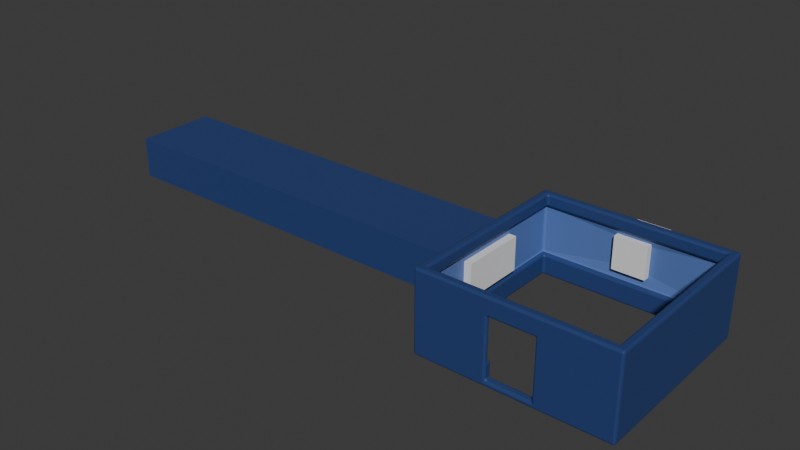 # Source: Walls.blend  (saved by Blender 4.2.66; exported with 4.5.12 LTS)
import bpy
from mathutils import Matrix  # noqa: F401  (used for matrix-valued properties, if any)

bpy.ops.wm.read_factory_settings(use_empty=True)
scene = bpy.context.scene
scene.name = 'Scene'

# ---- collections
col_collection = bpy.data.collections.new('Collection'); scene.collection.children.link(col_collection)

# ---- materials (node trees are filled in below, after node groups)
mat_material_076 = bpy.data.materials.new('Material.076')
mat_material_076.use_transparent_shadow = False
mat_material_077 = bpy.data.materials.new('Material.077')
mat_material_077.use_transparent_shadow = False

# ---- material node trees
mat_material_076.use_nodes = True; mat_material_076.node_tree.nodes.clear()
_N = mat_material_076.node_tree.nodes; _L = mat_material_076.node_tree.links
n0 = _N.new('ShaderNodeBsdfPrincipled'); n0.name = 'Principled BSDF'; n0.location = (10, 300)
n0.inputs[0].default_value = (0.02315, 0.05448, 0.1878, 1.0)
n1 = _N.new('ShaderNodeOutputMaterial'); n1.name = 'Material Output'; n1.location = (300, 300)
_L.new(n0.outputs[0], n1.inputs[0])
n1.is_active_output = True
mat_material_077.use_nodes = True; mat_material_077.node_tree.nodes.clear()
_N = mat_material_077.node_tree.nodes; _L = mat_material_077.node_tree.links
n0 = _N.new('ShaderNodeBsdfPrincipled'); n0.name = 'Principled BSDF'; n0.location = (10, 300)
n0.inputs[0].default_value = (0.0999, 0.1845, 0.4735, 1.0)
n1 = _N.new('ShaderNodeOutputMaterial'); n1.name = 'Material Output'; n1.location = (300, 300)
_L.new(n0.outputs[0], n1.inputs[0])
n1.is_active_output = True

# ---- world
world_world = bpy.data.worlds.new('World'); scene.world = world_world
world_world.use_nodes = True; world_world.node_tree.nodes.clear()
_N = world_world.node_tree.nodes; _L = world_world.node_tree.links
n0 = _N.new('ShaderNodeOutputWorld'); n0.name = 'World Output'; n0.location = (300, 300)
n1 = _N.new('ShaderNodeBackground'); n1.name = 'Background'; n1.location = (10, 300)
n1.inputs[0].default_value = (0.05088, 0.05088, 0.05088, 1.0)
_L.new(n1.outputs[0], n0.inputs[0])
n0.is_active_output = True
world_world.color = (0.05088, 0.05088, 0.05088)
world_world.use_sun_shadow = False
world_world.sun_shadow_jitter_overblur = 0.0

# ---- meshes
me_cube_027 = bpy.data.meshes.new('Cube.027')
me_cube_027.from_pydata([(-2.761, -2.761, -0.1445), (-2.761, -2.761, 2.371), (-2.761, 2.761, -0.1445), (-2.761, 2.761, 2.371), (2.761, -2.761, -0.1445), (2.761, -2.761, 2.371), (2.761, 2.761, -0.1445), (2.761, 2.761, 2.371), (-2.891, -2.83, -0.08376), (-2.83, -2.83, -0.1445), (-2.83, -2.891, -0.08376), (-2.873, -2.83, -0.1267), (-2.866, -2.866, -0.1188), (-2.83, -2.873, -0.1267), (-2.873, -2.873, -0.08376), (-2.83, -2.891, 2.311), (-2.83, -2.83, 2.371), (-2.891, -2.83, 2.311), (-2.83, -2.873, 2.354), (-2.866, -2.866, 2.346), (-2.873, -2.83, 2.354), (-2.873, -2.873, 2.311), (-2.891, 2.83, -0.08376), (-2.83, 2.891, -0.08376), (-2.83, 2.83, -0.1445), (-2.873, 2.873, -0.08376), (-2.866, 2.866, -0.1188), (-2.83, 2.873, -0.1267), (-2.873, 2.83, -0.1267), (-2.891, 2.83, 2.311), (-2.83, 2.83, 2.371), (-2.83, 2.891, 2.311), (-2.873, 2.83, 2.354), (-2.866, 2.866, 2.346), (-2.83, 2.873, 2.354), (-2.873, 2.873, 2.311), (2.83, -2.83, -0.1445), (2.891, -2.83, -0.08376), (2.83, -2.891, -0.08376), (2.873, -2.83, -0.1267), (2.866, -2.866, -0.1188), (2.873, -2.873, -0.08376), (2.83, -2.873, -0.1267), (2.891, -2.83, 2.311), (2.83, -2.83, 2.371), (2.83, -2.891, 2.311), (2.873, -2.83, 2.354), (2.866, -2.866, 2.346), (2.83, -2.873, 2.354), (2.873, -2.873, 2.311), (2.83, 2.891, -0.08376), (2.891, 2.83, -0.08376), (2.83, 2.83, -0.1445), (2.873, 2.873, -0.08376), (2.866, 2.866, -0.1188), (2.873, 2.83, -0.1267), (2.83, 2.873, -0.1267), (2.83, 2.891, 2.311), (2.83, 2.83, 2.371), (2.891, 2.83, 2.311), (2.83, 2.873, 2.354), (2.866, 2.866, 2.346), (2.873, 2.83, 2.354), (2.873, 2.873, 2.311), (-2.579, 2.64, 2.311), (-2.7, 2.7, 2.371), (-2.64, 2.579, 2.311), (-2.64, 2.658, 2.354), (-2.64, 2.64, 2.346), (-2.658, 2.64, 2.354), (-2.622, 2.622, 2.311), (-2.579, -2.64, 2.311), (-2.64, -2.579, 2.311), (-2.7, -2.7, 2.371), (-2.622, -2.622, 2.311), (-2.64, -2.64, 2.346), (-2.658, -2.64, 2.354), (-2.64, -2.658, 2.354), (-2.64, -2.579, -0.08376), (-2.579, -2.64, -0.08376), (-2.7, -2.7, -0.1445), (-2.622, -2.622, -0.08376), (-2.64, -2.64, -0.1188), (-2.64, -2.658, -0.1267), (-2.658, -2.64, -0.1267), (-2.64, 2.579, -0.08376), (-2.7, 2.7, -0.1445), (-2.579, 2.64, -0.08376), (-2.658, 2.64, -0.1267), (-2.64, 2.64, -0.1188), (-2.64, 2.658, -0.1267), (-2.622, 2.622, -0.08376), (-2.7, -2.761, 0.5543), (-2.7, -2.7, 0.4935), (-2.761, -2.7, 0.5543), (-2.7, -2.743, 0.5113), (-2.736, -2.736, 0.5192), (-2.743, -2.7, 0.5113), (-2.743, -2.743, 0.5543), (-2.7, -2.761, 1.933), (-2.761, -2.7, 1.933), (-2.7, -2.7, 1.993), (-2.743, -2.743, 1.933), (-2.736, -2.736, 1.968), (-2.743, -2.7, 1.976), (-2.7, -2.743, 1.976), (-2.761, 2.7, 1.933), (-2.7, 2.761, 1.933), (-2.7, 2.7, 1.993), (-2.743, 2.743, 1.933), (-2.736, 2.736, 1.968), (-2.7, 2.743, 1.976), (-2.743, 2.7, 1.976), (-2.761, 2.7, 0.5543), (-2.7, 2.7, 0.4935), (-2.7, 2.761, 0.5543), (-2.743, 2.7, 0.5113), (-2.736, 2.736, 0.5192), (-2.7, 2.743, 0.5113), (-2.743, 2.743, 0.5543), (2.7, 2.761, 1.933), (2.761, 2.7, 1.933), (2.7, 2.7, 1.993), (2.743, 2.743, 1.933), (2.736, 2.736, 1.968), (2.743, 2.7, 1.976), (2.7, 2.743, 1.976), (2.7, 2.761, 0.5543), (2.7, 2.7, 0.4935), (2.761, 2.7, 0.5543), (2.7, 2.743, 0.5113), (2.736, 2.736, 0.5192), (2.743, 2.7, 0.5113), (2.743, 2.743, 0.5543), (2.7, -2.761, 1.933), (2.7, -2.7, 1.993), (2.761, -2.7, 1.933), (2.7, -2.743, 1.976), (2.736, -2.736, 1.968), (2.743, -2.7, 1.976), (2.743, -2.743, 1.933), (2.7, -2.7, 0.4935), (2.7, -2.761, 0.5543), (2.761, -2.7, 0.5543), (2.7, -2.743, 0.5113), (2.736, -2.736, 0.5192), (2.743, -2.743, 0.5543), (2.743, -2.7, 0.5113), (2.64, 2.579, -0.08376), (2.579, 2.64, -0.08376), (2.7, 2.7, -0.1445), (2.622, 2.622, -0.08376), (2.64, 2.64, -0.1188), (2.64, 2.658, -0.1267), (2.658, 2.64, -0.1267), (2.579, 2.64, 2.311), (2.64, 2.579, 2.311), (2.7, 2.7, 2.371), (2.622, 2.622, 2.311), (2.64, 2.64, 2.346), (2.658, 2.64, 2.354), (2.64, 2.658, 2.354), (2.64, -2.579, -0.08376), (2.7, -2.7, -0.1445), (2.579, -2.64, -0.08376), (2.658, -2.64, -0.1267), (2.64, -2.64, -0.1188), (2.64, -2.658, -0.1267), (2.622, -2.622, -0.08376), (2.64, -2.579, 2.311), (2.579, -2.64, 2.311), (2.7, -2.7, 2.371), (2.622, -2.622, 2.311), (2.64, -2.64, 2.346), (2.64, -2.658, 2.354), (2.658, -2.64, 2.354), (-2.579, -2.64, 2.054), (-2.7, -2.7, 1.993), (-2.64, -2.579, 2.054), (-2.64, -2.658, 2.011), (-2.64, -2.64, 2.019), (-2.658, -2.64, 2.011), (-2.622, -2.622, 2.054), (2.64, -2.579, 2.054), (2.7, -2.7, 1.993), (2.579, -2.64, 2.054), (2.658, -2.64, 2.011), (2.64, -2.64, 2.019), (2.64, -2.658, 2.011), (2.622, -2.622, 2.054), (2.579, -2.64, 0.4328), (2.7, -2.7, 0.4935), (2.64, -2.579, 0.4328), (2.64, -2.658, 0.4758), (2.64, -2.64, 0.4679), (2.658, -2.64, 0.4758), (2.622, -2.622, 0.4328), (-2.64, -2.579, 0.4328), (-2.7, -2.7, 0.4935), (-2.579, -2.64, 0.4328), (-2.658, -2.64, 0.4758), (-2.64, -2.64, 0.4679), (-2.64, -2.658, 0.4758), (-2.622, -2.622, 0.4328), (2.579, 2.64, 2.054), (2.7, 2.7, 1.993), (2.64, 2.579, 2.054), (2.64, 2.658, 2.011), (2.64, 2.64, 2.019), (2.658, 2.64, 2.011), (2.622, 2.622, 2.054), (2.579, 2.64, 0.4328), (2.64, 2.579, 0.4328), (2.7, 2.7, 0.4935), (2.622, 2.622, 0.4328), (2.64, 2.64, 0.4679), (2.658, 2.64, 0.4758), (2.64, 2.658, 0.4758), (-2.579, 2.64, 2.054), (-2.64, 2.579, 2.054), (-2.7, 2.7, 1.993), (-2.622, 2.622, 2.054), (-2.64, 2.64, 2.019), (-2.658, 2.64, 2.011), (-2.64, 2.658, 2.011), (-2.579, 2.64, 0.4328), (-2.7, 2.7, 0.4935), (-2.64, 2.579, 0.4328), (-2.64, 2.658, 0.4758), (-2.64, 2.64, 0.4679), (-2.658, 2.64, 0.4758), (-2.622, 2.622, 0.4328), (-0.6928, -2.83, 1.755), (-0.632, -2.83, 1.815), (-0.7535, -2.891, 1.876), (-0.675, -2.83, 1.798), (-0.6928, -2.866, 1.815), (-0.6928, -2.873, 1.833), (-0.7105, -2.873, 1.815), (0.5936, -2.83, 1.815), (0.6543, -2.83, 1.755), (0.715, -2.891, 1.876), (0.6365, -2.83, 1.798), (0.6543, -2.866, 1.815), (0.6721, -2.873, 1.815), (0.6543, -2.873, 1.833), (-0.6928, -2.83, 0.08551), (-0.7535, -2.891, -0.03592), (-0.632, -2.83, 0.0248), (-0.7105, -2.873, 0.0248), (-0.6928, -2.866, 0.0248), (-0.6928, -2.873, 0.007015), (-0.675, -2.83, 0.04258), (0.6543, -2.83, 0.08551), (0.5936, -2.83, 0.0248), (0.715, -2.891, -0.03592), (0.6365, -2.83, 0.04258), (0.6543, -2.866, 0.0248), (0.6543, -2.873, 0.007015), (0.6721, -2.873, 0.0248), (-0.6928, -2.822, 1.755), (-0.7535, -2.761, 1.876), (-0.632, -2.822, 1.815), (-0.7105, -2.779, 1.815), (-0.6928, -2.787, 1.815), (-0.6928, -2.779, 1.833), (-0.675, -2.822, 1.798), (0.5936, -2.822, 1.815), (0.715, -2.761, 1.876), (0.6543, -2.822, 1.755), (0.6543, -2.779, 1.833), (0.6543, -2.787, 1.815), (0.6721, -2.779, 1.815), (0.6365, -2.822, 1.798), (-0.7535, -2.761, 0.5543), (-0.6928, -2.822, 0.4328), (-0.7535, -2.7, 0.4935), (-0.7105, -2.779, 0.4935), (-0.7184, -2.761, 0.4935), (-0.7105, -2.761, 0.4758), (-0.7535, -2.743, 0.5113), (0.715, -2.761, 0.5543), (0.715, -2.7, 0.4935), (0.6543, -2.822, 0.4328), (0.715, -2.743, 0.5113), (0.6799, -2.761, 0.4935), (0.6721, -2.761, 0.4758), (0.6721, -2.779, 0.4935), (-0.6928, -2.7, 0.08551), (-0.632, -2.7, 0.0248), (-0.7535, -2.64, -0.03592), (-0.675, -2.7, 0.04258), (-0.6928, -2.665, 0.0248), (-0.6928, -2.658, 0.007015), (-0.7105, -2.658, 0.0248), (0.5936, -2.7, 0.0248), (0.6543, -2.7, 0.08551), (0.715, -2.64, -0.03592), (0.6365, -2.7, 0.04258), (0.6543, -2.665, 0.0248), (0.6721, -2.658, 0.0248), (0.6543, -2.658, 0.007015), (-0.7535, -2.64, 0.4328), (-0.7535, -2.7, 0.4935), (-0.6928, -2.7, 0.4328), (-0.7535, -2.658, 0.4758), (-0.7184, -2.665, 0.4679), (-0.7105, -2.7, 0.4758), (-0.7105, -2.658, 0.4328), (0.6543, -2.7, 0.4328), (0.715, -2.7, 0.4935), (0.715, -2.64, 0.4328), (0.6721, -2.7, 0.4758), (0.6799, -2.665, 0.4679), (0.715, -2.658, 0.4758), (0.6721, -2.658, 0.4328), (-0.4143, 2.823, 1.718), (0.4143, 2.823, 1.718), (-0.4143, 2.823, 0.8895), (0.4143, 2.823, 0.8895), (-0.4143, 2.929, 1.718), (0.4143, 2.929, 1.718), (-0.4143, 2.929, 0.8895), (0.4143, 2.929, 0.8895), (-2.891, -1.0, 0.7283), (-2.891, -1.0, 1.766), (-2.891, 1.0, 1.766), (-2.891, 1.0, 0.7283), (-2.761, -1.0, 1.766), (-2.761, 1.0, 1.766), (-2.761, -1.0, 0.7283), (-2.761, 1.0, 0.7283), (-15.17, -1.252, 0.6373), (-14.9, -1.0, 0.7283), (-15.17, -1.252, 1.909), (-14.9, -1.0, 1.766), (-15.17, 1.252, 0.6373), (-14.9, 1.0, 0.7283), (-15.17, 1.252, 1.909), (-14.9, 1.0, 1.766), (-2.847, -1.252, 0.6373), (-2.847, -1.252, 1.909), (-2.847, 1.252, 0.6373), (-2.847, 1.252, 1.909), (-2.847, 1.0, 1.766), (-2.847, -1.0, 0.7283), (-2.847, -1.0, 1.766), (-2.847, 1.0, 0.7283)], [], [(9, 24, 2, 0), (58, 30, 3, 7), (52, 36, 4, 6), (326, 29, 22, 8, 17, 325, 324, 327), (17, 29, 326, 325), (36, 9, 0, 4), (122, 135, 184, 205), (148, 162, 192, 212), (328, 100, 94, 113, 106, 329, 331, 330), (329, 106, 100, 328), (318, 316, 107, 115, 127, 120, 317, 319), (317, 120, 107, 316), (247, 10, 38, 255), (16, 44, 5, 1), (323, 321, 57, 50, 23, 31, 320, 322), (31, 57, 321, 320), (51, 59, 43, 37), (44, 58, 7, 5), (3, 1, 73, 65), (30, 16, 1, 3), (24, 52, 6, 2), (128, 114, 226, 213), (218, 204, 155, 64), (141, 191, 310, 282), (87, 149, 211, 225), (114, 93, 198, 226), (141, 128, 213, 191), (108, 122, 205, 220), (303, 198, 93, 276), (185, 176, 71, 170), (5, 7, 157, 171), (0, 2, 86, 80), (1, 5, 171, 73), (275, 260, 232, 246, 288, 304), (178, 219, 66, 72), (2, 6, 150, 86), (4, 0, 80, 163), (297, 311, 190, 164, 79, 199, 302, 290), (206, 183, 169, 156), (135, 101, 177, 184), (6, 4, 163, 150), (261, 274, 92, 99, 134, 142, 281, 268), (101, 108, 220, 177), (7, 3, 65, 157), (136, 121, 129, 143), (78, 85, 227, 197), (239, 233, 262, 267), (289, 248, 254, 295), (283, 309, 296, 253, 240, 269), (8, 11, 12, 14), (9, 13, 12, 11), (10, 14, 12, 13), (15, 18, 19, 21), (16, 20, 19, 18), (17, 21, 19, 20), (22, 25, 26, 28), (23, 27, 26, 25), (24, 28, 26, 27), (29, 32, 33, 35), (30, 34, 33, 32), (31, 35, 33, 34), (36, 39, 40, 42), (37, 41, 40, 39), (38, 42, 40, 41), (43, 46, 47, 49), (44, 48, 47, 46), (45, 49, 47, 48), (50, 53, 54, 56), (51, 55, 54, 53), (52, 56, 54, 55), (57, 60, 61, 63), (58, 62, 61, 60), (59, 63, 61, 62), (64, 67, 68, 70), (65, 69, 68, 67), (66, 70, 68, 69), (71, 74, 75, 77), (72, 76, 75, 74), (73, 77, 75, 76), (78, 81, 82, 84), (79, 83, 82, 81), (80, 84, 82, 83), (85, 88, 89, 91), (86, 90, 89, 88), (87, 91, 89, 90), (92, 95, 96, 98), (93, 97, 96, 95), (94, 98, 96, 97), (99, 102, 103, 105), (100, 104, 103, 102), (101, 105, 103, 104), (106, 109, 110, 112), (107, 111, 110, 109), (108, 112, 110, 111), (113, 116, 117, 119), (114, 118, 117, 116), (115, 119, 117, 118), (120, 123, 124, 126), (121, 125, 124, 123), (122, 126, 124, 125), (127, 130, 131, 133), (128, 132, 131, 130), (129, 133, 131, 132), (134, 137, 138, 140), (135, 139, 138, 137), (136, 140, 138, 139), (141, 144, 145, 147), (142, 146, 145, 144), (143, 147, 145, 146), (148, 151, 152, 154), (149, 153, 152, 151), (150, 154, 152, 153), (155, 158, 159, 161), (156, 160, 159, 158), (157, 161, 159, 160), (162, 165, 166, 168), (163, 167, 166, 165), (164, 168, 166, 167), (169, 172, 173, 175), (170, 174, 173, 172), (171, 175, 173, 174), (176, 179, 180, 182), (177, 181, 180, 179), (178, 182, 180, 181), (183, 186, 187, 189), (184, 188, 187, 186), (185, 189, 187, 188), (190, 193, 194, 196), (191, 195, 194, 193), (192, 196, 194, 195), (197, 200, 201, 203), (198, 202, 201, 200), (199, 203, 201, 202), (204, 207, 208, 210), (205, 209, 208, 207), (206, 210, 208, 209), (211, 214, 215, 217), (212, 216, 215, 214), (213, 217, 215, 216), (218, 221, 222, 224), (219, 223, 222, 221), (220, 224, 222, 223), (225, 228, 229, 231), (226, 230, 229, 228), (227, 231, 229, 230), (232, 235, 236, 238), (233, 237, 236, 235), (234, 238, 236, 237), (239, 242, 243, 245), (240, 244, 243, 242), (241, 245, 243, 244), (246, 249, 250, 252), (247, 251, 250, 249), (248, 252, 250, 251), (253, 256, 257, 259), (254, 258, 257, 256), (255, 259, 257, 258), (260, 263, 264, 266), (261, 265, 264, 263), (262, 266, 264, 265), (267, 270, 271, 273), (268, 272, 271, 270), (269, 273, 271, 272), (274, 277, 278, 280), (275, 279, 278, 277), (276, 280, 278, 279), (281, 284, 285, 287), (282, 286, 285, 284), (283, 287, 285, 286), (288, 291, 292, 294), (289, 293, 292, 291), (290, 294, 292, 293), (295, 298, 299, 301), (296, 300, 299, 298), (297, 301, 299, 300), (302, 305, 306, 308), (303, 307, 306, 305), (304, 308, 306, 307), (309, 312, 313, 315), (310, 314, 313, 312), (311, 315, 313, 314), (10, 15, 21, 14), (14, 21, 17, 8), (8, 22, 28, 11), (11, 28, 24, 9), (16, 30, 32, 20), (20, 32, 29, 17), (9, 36, 42, 13), (13, 42, 38, 10), (37, 43, 49, 41), (41, 49, 45, 38), (23, 50, 56, 27), (27, 56, 52, 24), (30, 58, 60, 34), (34, 60, 57, 31), (64, 155, 161, 67), (67, 161, 157, 65), (234, 247, 249, 238), (238, 249, 246, 232), (94, 100, 102, 98), (98, 102, 99, 92), (100, 106, 112, 104), (104, 112, 108, 101), (106, 113, 119, 109), (109, 119, 115, 107), (107, 120, 126, 111), (111, 126, 122, 108), (114, 128, 130, 118), (118, 130, 127, 115), (101, 135, 137, 105), (105, 137, 134, 99), (128, 141, 147, 132), (132, 147, 143, 129), (22, 29, 35, 25), (25, 35, 31, 23), (15, 45, 48, 18), (18, 48, 44, 16), (78, 197, 203, 81), (81, 203, 199, 79), (233, 239, 245, 237), (237, 245, 241, 234), (240, 253, 259, 244), (244, 259, 255, 241), (232, 260, 266, 235), (235, 266, 262, 233), (261, 268, 270, 265), (265, 270, 267, 262), (260, 275, 277, 263), (263, 277, 274, 261), (141, 282, 284, 144), (144, 284, 281, 142), (248, 289, 291, 252), (252, 291, 288, 246), (289, 295, 301, 293), (293, 301, 297, 290), (198, 303, 305, 202), (202, 305, 302, 199), (296, 309, 315, 300), (300, 315, 311, 297), (120, 127, 133, 123), (123, 133, 129, 121), (36, 52, 55, 39), (39, 55, 51, 37), (66, 219, 221, 70), (70, 221, 218, 64), (156, 169, 175, 160), (160, 175, 171, 157), (121, 136, 139, 125), (125, 139, 135, 122), (43, 59, 62, 46), (46, 62, 58, 44), (253, 296, 298, 256), (256, 298, 295, 254), (50, 57, 63, 53), (53, 63, 59, 51), (136, 143, 146, 140), (140, 146, 142, 134), (87, 225, 231, 91), (91, 231, 227, 85), (190, 311, 314, 193), (193, 314, 310, 191), (93, 114, 116, 97), (97, 116, 113, 94), (275, 304, 307, 279), (279, 307, 303, 276), (150, 163, 165, 154), (154, 165, 162, 148), (282, 310, 312, 286), (286, 312, 309, 283), (290, 302, 308, 294), (294, 308, 304, 288), (92, 274, 280, 95), (95, 280, 276, 93), (148, 212, 214, 151), (151, 214, 211, 149), (164, 190, 196, 168), (168, 196, 192, 162), (155, 204, 210, 158), (158, 210, 206, 156), (169, 183, 189, 172), (172, 189, 185, 170), (176, 185, 188, 179), (179, 188, 184, 177), (268, 281, 287, 272), (272, 287, 283, 269), (73, 171, 174, 77), (77, 174, 170, 71), (86, 150, 153, 90), (90, 153, 149, 87), (183, 206, 209, 186), (186, 209, 205, 184), (177, 220, 223, 181), (181, 223, 219, 178), (79, 164, 167, 83), (83, 167, 163, 80), (191, 213, 216, 195), (195, 216, 212, 192), (65, 73, 76, 69), (69, 76, 72, 66), (71, 176, 182, 74), (74, 182, 178, 72), (247, 255, 258, 251), (251, 258, 254, 248), (197, 227, 230, 200), (200, 230, 226, 198), (204, 218, 224, 207), (207, 224, 220, 205), (239, 267, 273, 242), (242, 273, 269, 240), (213, 226, 228, 217), (217, 228, 225, 211), (80, 86, 88, 84), (84, 88, 85, 78), (241, 255, 38, 45, 15, 10, 247, 234), (320, 316, 318, 322), (323, 319, 317, 321), (322, 318, 319, 323), (317, 316, 320, 321), (326, 327, 331, 329), (330, 324, 325, 328), (327, 324, 330, 331), (326, 329, 328, 325), (332, 334, 338, 336), (336, 338, 343, 342), (347, 342, 343, 341, 340, 345, 346, 344), (345, 340, 342, 347), (340, 341, 334, 332), (336, 342, 340, 332), (343, 338, 334, 341), (333, 337, 339, 335), (344, 339, 337, 347), (345, 333, 335, 346), (337, 333, 345, 347), (335, 339, 344, 346)])
me_cube_027.polygons.foreach_set('material_index', [0, 0, 0, 0, 0, 0, 0, 0, 1, 1, 1, 1, 0, 0, 0, 0, 0, 0, 0, 0, 0, 0, 0, 0, 0, 0, 0, 0, 0, 0, 0, 0, 0, 0, 0, 0, 0, 0, 0, 0, 0, 1, 0, 0, 1, 0, 0, 0, 0, 0, 0, 0, 0, 0, 0, 0, 0, 0, 0, 0, 0, 0, 0, 0, 0, 0, 0, 0, 0, 0, 0, 0, 0, 0, 0, 0, 0, 0, 0, 0, 0, 0, 0, 0, 0, 1, 0, 1, 1, 1, 0, 1, 1, 0, 1, 0, 1, 1, 1, 0, 1, 0, 1, 1, 0, 1, 0, 1, 1, 0, 0, 0, 0, 0, 0, 0, 0, 0, 0, 0, 0, 0, 0, 0, 0, 0, 0, 0, 0, 0, 0, 0, 0, 0, 0, 0, 0, 0, 0, 0, 0, 0, 0, 0, 0, 0, 0, 0, 0, 0, 0, 0, 0, 0, 0, 0, 0, 0, 1, 0, 0, 1, 0, 1, 0, 0, 1, 0, 0, 0, 0, 0, 0, 0, 0, 0, 0, 0, 0, 0, 0, 0, 0, 0, 0, 0, 0, 0, 0, 0, 0, 0, 0, 0, 0, 0, 0, 0, 0, 1, 1, 1, 0, 1, 1, 1, 0, 0, 1, 0, 1, 0, 1, 0, 0, 0, 0, 0, 0, 0, 0, 0, 0, 0, 0, 1, 0, 0, 1, 0, 1, 0, 0, 0, 0, 0, 0, 0, 0, 1, 1, 0, 0, 0, 0, 0, 0, 1, 0, 0, 0, 0, 0, 0, 0, 1, 1, 0, 0, 0, 0, 0, 1, 0, 0, 0, 0, 0, 0, 0, 0, 1, 0, 0, 0, 0, 0, 0, 0, 0, 0, 0, 0, 1, 0, 0, 0, 0, 0, 0, 0, 0, 0, 0, 0, 0, 0, 0, 0, 0, 0, 0, 0, 0, 0, 0, 0, 0, 0, 0, 0, 0, 0, 0, 0, 0, 0, 0, 0, 0, 0, 0, 0, 0, 0, 0, 0, 0, 0, 0, 0, 0, 0, 0])
_uv = me_cube_027.uv_layers.new(name='UVMap')
_uv.uv.foreach_set('vector', [0.375, 0.0, 0.375, 0.25, 0.375, 0.25, 0.375, 0.0, 0.625, 0.5, 0.625, 0.25, 0.625, 0.25, 0.625, 0.5, 0.375, 0.5, 0.375, 0.75, 0.375, 0.75, 0.375, 0.5, 0.5648, 0.1682, 0.619, 0.2474, 0.381, 0.2474, 0.381, 0.002625, 0.619, 0.002625, 0.5648, 0.08176, 0.4617, 0.08176, 0.4617, 0.1682, 0.619, 0.002625, 0.619, 0.2474, 0.5648, 0.1682, 0.5648, 0.08176, 0.375, 0.75, 0.375, 1.0, 0.375, 1.0, 0.375, 0.75, 0.5745, 0.5, 0.5745, 0.75, 0.5745, 0.75, 0.5745, 0.5, 0.3798, 0.5029, 0.3798, 0.7471, 0.4207, 0.7471, 0.4207, 0.5029, 0.5519, 0.07973, 0.5685, 0.002749, 0.4315, 0.002749, 0.4315, 0.2473, 0.5685, 0.2473, 0.5519, 0.1703, 0.4488, 0.1703, 0.4488, 0.07973, 0.5519, 0.1703, 0.5685, 0.2473, 0.5685, 0.002749, 0.5519, 0.07973, 0.4558, 0.3521, 0.5562, 0.3521, 0.5685, 0.2527, 0.4315, 0.2527, 0.4315, 0.4973, 0.5685, 0.4973, 0.5562, 0.3979, 0.4558, 0.3979, 0.5562, 0.3979, 0.5685, 0.4973, 0.5685, 0.2527, 0.5562, 0.3521, 0.3858, 0.9076, 0.381, 0.9974, 0.381, 0.7526, 0.3858, 0.8441, 0.625, 1.0, 0.625, 0.75, 0.625, 0.75, 0.625, 1.0, 0.4687, 0.3968, 0.5691, 0.3968, 0.619, 0.4974, 0.381, 0.4974, 0.381, 0.2526, 0.619, 0.2526, 0.5691, 0.3532, 0.4687, 0.3532, 0.619, 0.2526, 0.619, 0.4974, 0.5691, 0.3968, 0.5691, 0.3532, 0.381, 0.5026, 0.619, 0.5026, 0.619, 0.7474, 0.381, 0.7474, 0.625, 0.75, 0.625, 0.5, 0.625, 0.5, 0.625, 0.75, 0.625, 0.25, 0.625, 0.0, 0.625, 0.0, 0.625, 0.25, 0.625, 0.25, 0.625, 0.0, 0.625, 0.0, 0.625, 0.25, 0.375, 0.25, 0.375, 0.5, 0.375, 0.5, 0.375, 0.25, 0.4255, 0.5, 0.4255, 0.25, 0.4255, 0.25, 0.4255, 0.5, 0.5826, 0.2529, 0.5826, 0.4971, 0.6169, 0.4971, 0.6169, 0.2529, 0.4255, 0.75, 0.4255, 0.75, 0.4255, 0.8419, 0.4255, 0.8419, 0.3798, 0.2529, 0.3798, 0.4971, 0.4207, 0.4971, 0.4207, 0.2529, 0.4255, 0.25, 0.4255, 0.0, 0.4255, 0.0, 0.4255, 0.25, 0.4255, 0.75, 0.4255, 0.5, 0.4255, 0.5, 0.4255, 0.75, 0.5745, 0.25, 0.5745, 0.5, 0.5745, 0.5, 0.5745, 0.25, 0.4255, 0.9099, 0.4255, 1.0, 0.4255, 1.0, 0.4255, 0.9099, 0.5826, 0.7529, 0.5826, 0.9971, 0.6169, 0.9971, 0.6169, 0.7529, 0.625, 0.75, 0.625, 0.5, 0.625, 0.5, 0.625, 0.75, 0.375, 0.0, 0.375, 0.25, 0.375, 0.25, 0.375, 0.0, 0.625, 1.0, 0.625, 0.75, 0.625, 0.75, 0.625, 1.0, 0.432, 0.09368, 0.6165, 0.09368, 0.6165, 0.08912, 0.3835, 0.08912, 0.3835, 0.1583, 0.432, 0.1583, 0.5826, 0.002875, 0.5826, 0.2471, 0.6169, 0.2471, 0.6169, 0.002875, 0.375, 0.25, 0.375, 0.5, 0.375, 0.5, 0.375, 0.25, 0.375, 0.75, 0.375, 1.0, 0.375, 1.0, 0.375, 0.75, 0.3836, 0.8411, 0.4207, 0.8411, 0.4207, 0.7529, 0.3798, 0.7529, 0.3798, 0.9971, 0.4207, 0.9971, 0.4207, 0.9107, 0.3836, 0.9107, 0.5826, 0.5029, 0.5826, 0.7471, 0.6169, 0.7471, 0.6169, 0.5029, 0.5745, 0.75, 0.5745, 1.0, 0.5745, 1.0, 0.5745, 0.75, 0.375, 0.5, 0.375, 0.75, 0.375, 0.75, 0.375, 0.5, 0.5629, 0.9091, 0.4315, 0.9091, 0.4315, 0.9973, 0.5685, 0.9973, 0.5685, 0.7527, 0.4315, 0.7527, 0.4315, 0.8426, 0.5629, 0.8426, 0.5745, 0.0, 0.5745, 0.25, 0.5745, 0.25, 0.5745, 0.0, 0.625, 0.5, 0.625, 0.25, 0.625, 0.25, 0.625, 0.5, 0.5685, 0.7473, 0.5685, 0.5027, 0.4315, 0.5027, 0.4315, 0.7473, 0.3798, 0.002875, 0.3798, 0.2471, 0.4207, 0.2471, 0.4207, 0.002875, 0.6363, 0.6609, 0.8637, 0.6609, 0.8637, 0.6563, 0.6363, 0.6563, 0.1363, 0.5917, 0.1363, 0.6609, 0.3637, 0.6609, 0.3637, 0.5917, 0.432, 0.6563, 0.432, 0.5917, 0.3835, 0.5917, 0.3835, 0.6609, 0.6165, 0.6609, 0.6165, 0.6563, 0.381, 0.002625, 0.375, 0.002625, 0.375, 0.001109, 0.381, 0.0, 0.375, 1.0, 0.375, 0.9974, 0.375, 0.9989, 0.375, 1.003, 0.381, 0.9974, 0.381, 1.0, 0.3776, 1.0, 0.375, 0.9974, 0.619, 0.9974, 0.625, 0.9974, 0.625, 0.9989, 0.619, 1.0, 0.625, 0.0, 0.625, 0.002625, 0.625, 0.001109, 0.625, -0.00265, 0.619, 0.002625, 0.619, 0.0, 0.6224, 0.0, 0.625, 0.002625, 0.381, 0.2474, 0.381, 0.25, 0.3759, 0.25, 0.375, 0.2474, 0.381, 0.2526, 0.375, 0.2526, 0.3759, 0.25, 0.381, 0.25, 0.375, 0.25, 0.375, 0.2474, 0.3759, 0.25, 0.375, 0.2526, 0.619, 0.2474, 0.625, 0.2474, 0.6241, 0.25, 0.619, 0.25, 0.625, 0.25, 0.625, 0.2526, 0.6241, 0.25, 0.625, 0.2474, 0.619, 0.2526, 0.619, 0.25, 0.6241, 0.25, 0.625, 0.2526, 0.375, 0.75, 0.375, 0.7474, 0.3759, 0.75, 0.375, 0.7526, 0.381, 0.7474, 0.381, 0.75, 0.3759, 0.75, 0.375, 0.7474, 0.381, 0.7526, 0.375, 0.7526, 0.3759, 0.75, 0.381, 0.75, 0.619, 0.7474, 0.625, 0.7474, 0.6241, 0.75, 0.619, 0.75, 0.625, 0.75, 0.625, 0.7526, 0.6241, 0.75, 0.625, 0.7474, 0.619, 0.7526, 0.619, 0.75, 0.6241, 0.75, 0.625, 0.7526, 0.381, 0.4974, 0.381, 0.5, 0.3759, 0.5, 0.375, 0.4974, 0.381, 0.5026, 0.375, 0.5026, 0.3759, 0.5, 0.381, 0.5, 0.375, 0.5, 0.375, 0.4974, 0.3759, 0.5, 0.375, 0.5026, 0.619, 0.4974, 0.625, 0.4974, 0.6241, 0.5, 0.619, 0.5, 0.625, 0.5, 0.625, 0.5026, 0.6241, 0.5, 0.625, 0.4974, 0.619, 0.5026, 0.619, 0.5, 0.6241, 0.5, 0.625, 0.5026, 0.6169, 0.2529, 0.625, 0.25, 0.6239, 0.25, 0.6169, 0.25, 0.625, 0.25, 0.625, 0.25, 0.6239, 0.25, 0.625, 0.25, 0.6169, 0.2471, 0.6169, 0.25, 0.6239, 0.25, 0.625, 0.25, 0.6169, 0.9971, 0.6169, 1.0, 0.6216, 1.0, 0.625, 1.0, 0.6169, 0.002875, 0.625, 0.0, 0.625, 0.0, 0.6169, 0.0, 0.625, 1.0, 0.625, 1.0, 0.625, 1.0, 0.625, 1.0, 0.3798, 0.002875, 0.3798, 0.0, 0.377, 0.0, 0.375, 0.0, 0.3798, 0.9971, 0.375, 1.0, 0.375, 1.0, 0.3798, 1.0, 0.375, 0.0, 0.375, 0.0, 0.375, 0.0, 0.375, 0.0, 0.3798, 0.2471, 0.375, 0.25, 0.3757, 0.25, 0.3798, 0.25, 0.375, 0.25, 0.375, 0.25, 0.3757, 0.25, 0.375, 0.25, 0.3798, 0.2529, 0.3798, 0.25, 0.3757, 0.25, 0.375, 0.25, 0.4315, 0.9973, 0.4255, 0.9973, 0.4255, 0.9988, 0.4315, 1.0, 0.4255, 0.0, 0.4255, 0.002749, 0.4255, 0.001162, 0.4255, -0.002773, 0.4315, 0.002749, 0.4315, 0.0, 0.428, 0.0, 0.4255, 0.002749, 0.5685, 0.9973, 0.5685, 1.0, 0.572, 1.0, 0.5745, 0.9973, 0.5685, 0.002749, 0.5745, 0.002749, 0.5745, 0.001162, 0.5685, 0.0, 0.5745, 1.0, 0.5745, 0.9973, 0.5745, 0.9988, 0.5745, 1.003, 0.5685, 0.2473, 0.5685, 0.25, 0.5737, 0.25, 0.5745, 0.2473, 0.5685, 0.2527, 0.5745, 0.2527, 0.5737, 0.25, 0.5685, 0.25, 0.5745, 0.25, 0.5745, 0.2473, 0.5737, 0.25, 0.5745, 0.2528, 0.4315, 0.2473, 0.4255, 0.2473, 0.4263, 0.25, 0.4315, 0.25, 0.4255, 0.25, 0.4255, 0.2527, 0.4263, 0.25, 0.4255, 0.2472, 0.4315, 0.2527, 0.4315, 0.25, 0.4263, 0.25, 0.4255, 0.2527, 0.5685, 0.4973, 0.5685, 0.5, 0.5737, 0.5, 0.5745, 0.4973, 0.5685, 0.5027, 0.5745, 0.5027, 0.5737, 0.5, 0.5685, 0.5, 0.5745, 0.5, 0.5745, 0.4973, 0.5737, 0.5, 0.5745, 0.5028, 0.4315, 0.4973, 0.4255, 0.4973, 0.4263, 0.5, 0.4315, 0.5, 0.4255, 0.5, 0.4255, 0.5027, 0.4263, 0.5, 0.4255, 0.4972, 0.4315, 0.5027, 0.4315, 0.5, 0.4263, 0.5, 0.4255, 0.5027, 0.5685, 0.7527, 0.5745, 0.7527, 0.5737, 0.75, 0.5685, 0.75, 0.5745, 0.75, 0.5745, 0.7473, 0.5737, 0.75, 0.5745, 0.7528, 0.5685, 0.7473, 0.5685, 0.75, 0.5737, 0.75, 0.5745, 0.7473, 0.4255, 0.75, 0.4255, 0.7527, 0.4263, 0.75, 0.4255, 0.7472, 0.4315, 0.7527, 0.4315, 0.75, 0.4263, 0.75, 0.4255, 0.7527, 0.4315, 0.7473, 0.4255, 0.7473, 0.4263, 0.75, 0.4315, 0.75, 0.3798, 0.5029, 0.3798, 0.5, 0.3757, 0.5, 0.375, 0.5, 0.3798, 0.4971, 0.375, 0.5, 0.3757, 0.5, 0.3798, 0.5, 0.375, 0.5, 0.375, 0.5, 0.3757, 0.5, 0.375, 0.5, 0.6169, 0.4971, 0.6169, 0.5, 0.6239, 0.5, 0.625, 0.5, 0.6169, 0.5029, 0.625, 0.5, 0.6239, 0.5, 0.6169, 0.5, 0.625, 0.5, 0.625, 0.5, 0.6239, 0.5, 0.625, 0.5, 0.3798, 0.7471, 0.375, 0.75, 0.3757, 0.75, 0.3798, 0.75, 0.375, 0.75, 0.375, 0.75, 0.3757, 0.75, 0.375, 0.75, 0.3798, 0.7529, 0.3798, 0.75, 0.3757, 0.75, 0.375, 0.75, 0.6169, 0.7471, 0.6169, 0.75, 0.6239, 0.75, 0.625, 0.75, 0.6169, 0.7529, 0.625, 0.75, 0.6239, 0.75, 0.6169, 0.75, 0.625, 0.75, 0.625, 0.75, 0.6239, 0.75, 0.625, 0.75, 0.5826, 0.9971, 0.5745, 1.0, 0.5745, 1.0, 0.5826, 1.0, 0.5745, 0.0, 0.5745, 0.0, 0.5745, 0.0, 0.5745, 0.0, 0.5826, 0.002875, 0.5826, 0.0, 0.5779, 0.0, 0.5745, 0.0, 0.5826, 0.7471, 0.5745, 0.75, 0.5757, 0.75, 0.5826, 0.75, 0.5745, 0.75, 0.5745, 0.75, 0.5757, 0.75, 0.5745, 0.75, 0.5826, 0.7529, 0.5826, 0.75, 0.5757, 0.75, 0.5745, 0.75, 0.4207, 0.7529, 0.4255, 0.75, 0.4248, 0.75, 0.4207, 0.75, 0.4255, 0.75, 0.4255, 0.75, 0.4248, 0.75, 0.4255, 0.75, 0.4207, 0.7471, 0.4207, 0.75, 0.4248, 0.75, 0.4255, 0.75, 0.4207, 0.002875, 0.4255, 0.0, 0.4255, 0.0, 0.4207, 0.0, 0.4255, 1.0, 0.4255, 1.0, 0.4255, 1.0, 0.4255, 1.0, 0.4207, 0.9971, 0.4207, 1.0, 0.4234, 1.0, 0.4255, 1.0, 0.5826, 0.4971, 0.5745, 0.5, 0.5757, 0.5, 0.5826, 0.5, 0.5745, 0.5, 0.5745, 0.5, 0.5757, 0.5, 0.5745, 0.5, 0.5826, 0.5029, 0.5826, 0.5, 0.5757, 0.5, 0.5745, 0.5, 0.4207, 0.4971, 0.4207, 0.5, 0.4248, 0.5, 0.4255, 0.5, 0.4207, 0.5029, 0.4255, 0.5, 0.4248, 0.5, 0.4207, 0.5, 0.4255, 0.5, 0.4255, 0.5, 0.4248, 0.5, 0.4255, 0.5, 0.5826, 0.2529, 0.5826, 0.25, 0.5757, 0.25, 0.5745, 0.25, 0.5826, 0.2471, 0.5745, 0.25, 0.5757, 0.25, 0.5826, 0.25, 0.5745, 0.25, 0.5745, 0.25, 0.5757, 0.25, 0.5745, 0.25, 0.4207, 0.2529, 0.4255, 0.25, 0.4248, 0.25, 0.4207, 0.25, 0.4255, 0.25, 0.4255, 0.25, 0.4248, 0.25, 0.4255, 0.25, 0.4207, 0.2471, 0.4207, 0.25, 0.4248, 0.25, 0.4255, 0.25, 0.6165, 0.08912, 0.625, 0.08912, 0.625, 0.07046, 0.625, 0.0568, 0.8637, 0.6609, 0.875, 0.6932, 0.875, 0.6932, 0.875, 0.6609, 0.5758, 0.9076, 0.5697, 0.905, 0.5697, 0.905, 0.5697, 0.905, 0.6363, 0.6609, 0.625, 0.6609, 0.625, 0.6795, 0.625, 0.6932, 0.6165, 0.6609, 0.625, 0.6932, 0.625, 0.6932, 0.625, 0.6609, 0.5758, 0.8441, 0.5697, 0.8467, 0.5697, 0.8467, 0.5697, 0.8467, 0.3835, 0.08912, 0.375, 0.0568, 0.375, 0.0568, 0.375, 0.08912, 0.3858, 0.9076, 0.3918, 0.905, 0.3918, 0.905, 0.3918, 0.905, 0.1363, 0.6609, 0.125, 0.6609, 0.125, 0.6795, 0.125, 0.6932, 0.3835, 0.6609, 0.375, 0.6609, 0.375, 0.6795, 0.375, 0.6932, 0.3637, 0.6609, 0.375, 0.6932, 0.375, 0.6932, 0.375, 0.6609, 0.3858, 0.8441, 0.3918, 0.8467, 0.3918, 0.8467, 0.3918, 0.8467, 0.6165, 0.09368, 0.625, 0.126, 0.625, 0.126, 0.625, 0.09368, 0.5629, 0.9091, 0.5568, 0.9064, 0.5568, 0.9064, 0.5568, 0.9064, 0.8637, 0.6563, 0.875, 0.6563, 0.875, 0.6377, 0.875, 0.624, 0.6363, 0.6563, 0.625, 0.624, 0.625, 0.624, 0.625, 0.6563, 0.5629, 0.8426, 0.5568, 0.8454, 0.5568, 0.8454, 0.5568, 0.8454, 0.6165, 0.6563, 0.625, 0.6563, 0.625, 0.6377, 0.625, 0.624, 0.4315, 0.9091, 0.4255, 0.9064, 0.4255, 0.9064, 0.4255, 0.9091, 0.432, 0.09368, 0.4404, 0.126, 0.4404, 0.126, 0.4404, 0.126, 0.4255, 0.9099, 0.4255, 0.9091, 0.4255, 0.9075, 0.4255, 0.9064, 0.4315, 0.8426, 0.4255, 0.8426, 0.4255, 0.8442, 0.4255, 0.8454, 0.4255, 0.8419, 0.4255, 0.8454, 0.4255, 0.8454, 0.4255, 0.8426, 0.432, 0.6563, 0.4404, 0.624, 0.4404, 0.624, 0.4404, 0.624, 0.3835, 0.1583, 0.375, 0.1583, 0.375, 0.177, 0.375, 0.1906, 0.1363, 0.5917, 0.125, 0.5594, 0.125, 0.5594, 0.125, 0.5917, 0.3836, 0.9107, 0.3884, 0.9078, 0.3884, 0.9078, 0.3884, 0.9078, 0.3637, 0.5917, 0.375, 0.5917, 0.375, 0.573, 0.375, 0.5594, 0.3835, 0.5917, 0.375, 0.5594, 0.375, 0.5594, 0.375, 0.5917, 0.3836, 0.8411, 0.3884, 0.844, 0.3884, 0.844, 0.3884, 0.844, 0.4207, 0.9107, 0.4255, 0.9107, 0.4255, 0.909, 0.4207, 0.9078, 0.4255, 0.9099, 0.4255, 0.9071, 0.4255, 0.9075, 0.4255, 0.9107, 0.432, 0.1583, 0.432, 0.1906, 0.4369, 0.1906, 0.4404, 0.1583, 0.432, 0.5917, 0.4404, 0.5917, 0.4404, 0.573, 0.432, 0.5594, 0.4255, 0.8419, 0.4255, 0.8411, 0.4255, 0.8428, 0.4255, 0.8447, 0.4207, 0.8411, 0.4207, 0.844, 0.4234, 0.844, 0.4255, 0.8411, 0.381, 0.9974, 0.619, 0.9974, 0.619, 1.0, 0.381, 1.0, 0.381, 0.0, 0.619, 0.0, 0.619, 0.002625, 0.381, 0.002625, 0.381, 0.002625, 0.381, 0.2474, 0.375, 0.2474, 0.375, 0.002625, 0.375, 0.002625, 0.375, 0.2474, 0.375, 0.25, 0.375, 0.0, 0.625, 0.0, 0.625, 0.25, 0.625, 0.2474, 0.625, 0.002625, 0.625, 0.002625, 0.625, 0.2474, 0.619, 0.2474, 0.619, 0.002625, 0.375, 1.0, 0.375, 0.75, 0.375, 0.7526, 0.375, 0.9974, 0.375, 0.9974, 0.375, 0.7526, 0.381, 0.7526, 0.381, 0.9974, 0.381, 0.7474, 0.619, 0.7474, 0.619, 0.75, 0.381, 0.75, 0.381, 0.75, 0.619, 0.75, 0.619, 0.7526, 0.381, 0.7526, 0.381, 0.2526, 0.381, 0.4974, 0.375, 0.4974, 0.375, 0.2526, 0.375, 0.2526, 0.375, 0.4974, 0.375, 0.5, 0.375, 0.25, 0.625, 0.25, 0.625, 0.5, 0.625, 0.4974, 0.625, 0.2526, 0.625, 0.2526, 0.625, 0.4974, 0.619, 0.4974, 0.619, 0.2526, 0.6169, 0.2529, 0.6169, 0.4971, 0.625, 0.5, 0.625, 0.25, 0.625, 0.25, 0.625, 0.5, 0.625, 0.5, 0.625, 0.25, 0.5758, 0.9076, 0.3858, 0.9076, 0.3918, 0.905, 0.5697, 0.905, 0.625, 0.0568, 0.375, 0.0568, 0.3835, 0.08912, 0.6165, 0.08912, 0.4315, 0.002749, 0.5685, 0.002749, 0.5685, 0.0, 0.4315, 0.0, 0.4315, 1.0, 0.5685, 1.0, 0.5685, 0.9973, 0.4315, 0.9973, 0.5685, 0.002749, 0.5685, 0.2473, 0.5745, 0.2473, 0.5745, 0.002749, 0.5745, 0.002749, 0.5745, 0.2473, 0.5745, 0.25, 0.5745, 0.0, 0.5685, 0.2473, 0.4315, 0.2473, 0.4315, 0.25, 0.5685, 0.25, 0.5685, 0.25, 0.4315, 0.25, 0.4315, 0.2527, 0.5685, 0.2527, 0.5685, 0.2527, 0.5685, 0.4973, 0.5745, 0.4973, 0.5745, 0.2527, 0.5745, 0.2527, 0.5745, 0.4973, 0.5745, 0.5, 0.5745, 0.25, 0.4255, 0.25, 0.4255, 0.5, 0.4255, 0.4973, 0.4255, 0.2527, 0.4255, 0.2527, 0.4255, 0.4973, 0.4315, 0.4973, 0.4315, 0.2527, 0.5745, 1.0, 0.5745, 0.75, 0.5745, 0.7527, 0.5745, 0.9973, 0.5745, 0.9973, 0.5745, 0.7527, 0.5685, 0.7527, 0.5685, 0.9973, 0.4255, 0.5, 0.4255, 0.75, 0.4255, 0.7473, 0.4255, 0.5027, 0.4255, 0.5027, 0.4255, 0.7473, 0.4315, 0.7473, 0.4315, 0.5027, 0.381, 0.2474, 0.619, 0.2474, 0.619, 0.25, 0.381, 0.25, 0.381, 0.25, 0.619, 0.25, 0.619, 0.2526, 0.381, 0.2526, 0.619, 0.9974, 0.619, 0.7526, 0.625, 0.7526, 0.625, 0.9974, 0.625, 0.9974, 0.625, 0.7526, 0.625, 0.75, 0.625, 1.0, 0.3798, 0.002875, 0.4207, 0.002875, 0.4207, 0.0, 0.3798, 0.0, 0.3798, 1.0, 0.4207, 1.0, 0.4207, 0.9971, 0.3798, 0.9971, 0.8637, 0.6609, 0.6363, 0.6609, 0.625, 0.6932, 0.875, 0.6932, 0.5697, 0.905, 0.5697, 0.8467, 0.5758, 0.8441, 0.5758, 0.9076, 0.6165, 0.6609, 0.3835, 0.6609, 0.375, 0.6932, 0.625, 0.6932, 0.5697, 0.8467, 0.3918, 0.8467, 0.3858, 0.8441, 0.5758, 0.8441, 0.6165, 0.08912, 0.6165, 0.09368, 0.625, 0.09368, 0.625, 0.08912, 0.875, 0.6609, 0.875, 0.6563, 0.8637, 0.6563, 0.8637, 0.6609, 0.5629, 0.9091, 0.5629, 0.8426, 0.5568, 0.8454, 0.5568, 0.9064, 0.875, 0.624, 0.625, 0.624, 0.6363, 0.6563, 0.8637, 0.6563, 0.6165, 0.09368, 0.432, 0.09368, 0.4404, 0.126, 0.625, 0.126, 0.5568, 0.9064, 0.4255, 0.9064, 0.4315, 0.9091, 0.5629, 0.9091, 0.4255, 0.75, 0.4255, 0.8419, 0.4255, 0.8426, 0.4255, 0.7527, 0.4255, 0.7527, 0.4255, 0.8426, 0.4315, 0.8426, 0.4315, 0.7527, 0.1363, 0.6609, 0.1363, 0.5917, 0.125, 0.5917, 0.125, 0.6609, 0.375, 0.08912, 0.375, 0.1583, 0.3835, 0.1583, 0.3835, 0.08912, 0.1363, 0.5917, 0.3637, 0.5917, 0.375, 0.5594, 0.125, 0.5594, 0.3884, 0.9078, 0.3884, 0.844, 0.3836, 0.8411, 0.3836, 0.9107, 0.4255, 1.0, 0.4255, 0.9099, 0.4255, 0.9107, 0.4255, 1.0, 0.4255, 1.0, 0.4255, 0.9107, 0.4207, 0.9107, 0.4207, 0.9971, 0.3835, 0.5917, 0.432, 0.5917, 0.432, 0.5594, 0.375, 0.5594, 0.3884, 0.844, 0.4207, 0.844, 0.4207, 0.8411, 0.3836, 0.8411, 0.5685, 0.4973, 0.4315, 0.4973, 0.4315, 0.5, 0.5685, 0.5, 0.5685, 0.5, 0.4315, 0.5, 0.4315, 0.5027, 0.5685, 0.5027, 0.375, 0.75, 0.375, 0.5, 0.375, 0.5026, 0.375, 0.7474, 0.375, 0.7474, 0.375, 0.5026, 0.381, 0.5026, 0.381, 0.7474, 0.6169, 0.2471, 0.5826, 0.2471, 0.5826, 0.25, 0.6169, 0.25, 0.6169, 0.25, 0.5826, 0.25, 0.5826, 0.2529, 0.6169, 0.2529, 0.6169, 0.5029, 0.6169, 0.7471, 0.625, 0.75, 0.625, 0.5, 0.625, 0.5, 0.625, 0.75, 0.625, 0.75, 0.625, 0.5, 0.5685, 0.5027, 0.5685, 0.7473, 0.5745, 0.7473, 0.5745, 0.5027, 0.5745, 0.5027, 0.5745, 0.7473, 0.5745, 0.75, 0.5745, 0.5, 0.619, 0.7474, 0.619, 0.5026, 0.625, 0.5026, 0.625, 0.7474, 0.625, 0.7474, 0.625, 0.5026, 0.625, 0.5, 0.625, 0.75, 0.3835, 0.6609, 0.3835, 0.5917, 0.375, 0.5917, 0.375, 0.6609, 0.375, 0.6609, 0.375, 0.5917, 0.3637, 0.5917, 0.3637, 0.6609, 0.381, 0.4974, 0.619, 0.4974, 0.619, 0.5, 0.381, 0.5, 0.381, 0.5, 0.619, 0.5, 0.619, 0.5026, 0.381, 0.5026, 0.5685, 0.7473, 0.4315, 0.7473, 0.4315, 0.75, 0.5685, 0.75, 0.5685, 0.75, 0.4315, 0.75, 0.4315, 0.7527, 0.5685, 0.7527, 0.3798, 0.2529, 0.4207, 0.2529, 0.4207, 0.25, 0.3798, 0.25, 0.3798, 0.25, 0.4207, 0.25, 0.4207, 0.2471, 0.3798, 0.2471, 0.4207, 0.7529, 0.4207, 0.8411, 0.4255, 0.8411, 0.4255, 0.75, 0.4255, 0.75, 0.4255, 0.8411, 0.4255, 0.8419, 0.4255, 0.75, 0.4255, 0.0, 0.4255, 0.25, 0.4255, 0.2473, 0.4255, 0.002749, 0.4255, 0.002749, 0.4255, 0.2473, 0.4315, 0.2473, 0.4315, 0.002749, 0.432, 0.09368, 0.432, 0.1583, 0.4404, 0.1583, 0.4404, 0.126, 0.4255, 0.9064, 0.4255, 0.9071, 0.4255, 0.9099, 0.4255, 0.9099, 0.375, 0.5, 0.375, 0.75, 0.375, 0.75, 0.375, 0.5, 0.375, 0.5, 0.375, 0.75, 0.3798, 0.7471, 0.3798, 0.5029, 0.4255, 0.8419, 0.4255, 0.8419, 0.4255, 0.8447, 0.4255, 0.8454, 0.4404, 0.624, 0.4404, 0.5917, 0.432, 0.5917, 0.432, 0.6563, 0.3836, 0.9107, 0.4207, 0.9107, 0.4207, 0.9078, 0.3884, 0.9078, 0.375, 0.1906, 0.432, 0.1906, 0.432, 0.1583, 0.3835, 0.1583, 0.4315, 0.9973, 0.4315, 0.9091, 0.4255, 0.9091, 0.4255, 0.9973, 0.4255, 0.9973, 0.4255, 0.9091, 0.4255, 0.9099, 0.4255, 1.0, 0.3798, 0.5029, 0.4207, 0.5029, 0.4207, 0.5, 0.3798, 0.5, 0.3798, 0.5, 0.4207, 0.5, 0.4207, 0.4971, 0.3798, 0.4971, 0.3798, 0.7529, 0.4207, 0.7529, 0.4207, 0.75, 0.3798, 0.75, 0.3798, 0.75, 0.4207, 0.75, 0.4207, 0.7471, 0.3798, 0.7471, 0.6169, 0.4971, 0.5826, 0.4971, 0.5826, 0.5, 0.6169, 0.5, 0.6169, 0.5, 0.5826, 0.5, 0.5826, 0.5029, 0.6169, 0.5029, 0.6169, 0.7471, 0.5826, 0.7471, 0.5826, 0.75, 0.6169, 0.75, 0.6169, 0.75, 0.5826, 0.75, 0.5826, 0.7529, 0.6169, 0.7529, 0.5826, 0.9971, 0.5826, 0.7529, 0.5745, 0.75, 0.5745, 1.0, 0.5745, 1.0, 0.5745, 0.75, 0.5745, 0.75, 0.5745, 1.0, 0.5629, 0.8426, 0.4315, 0.8426, 0.4255, 0.8454, 0.5568, 0.8454, 0.625, 0.624, 0.4404, 0.624, 0.432, 0.6563, 0.6165, 0.6563, 0.625, 1.0, 0.625, 0.75, 0.625, 0.75, 0.625, 1.0, 0.625, 1.0, 0.625, 0.75, 0.6169, 0.7529, 0.6169, 0.9971, 0.375, 0.25, 0.375, 0.5, 0.375, 0.5, 0.375, 0.25, 0.375, 0.25, 0.375, 0.5, 0.3798, 0.4971, 0.3798, 0.2529, 0.5826, 0.7471, 0.5826, 0.5029, 0.5745, 0.5, 0.5745, 0.75, 0.5745, 0.75, 0.5745, 0.5, 0.5745, 0.5, 0.5745, 0.75, 0.5745, 0.0, 0.5745, 0.25, 0.5745, 0.25, 0.5745, 0.0, 0.5745, 0.0, 0.5745, 0.25, 0.5826, 0.2471, 0.5826, 0.002875, 0.3798, 0.9971, 0.3798, 0.7529, 0.375, 0.75, 0.375, 1.0, 0.375, 1.0, 0.375, 0.75, 0.375, 0.75, 0.375, 1.0, 0.4255, 0.75, 0.4255, 0.5, 0.4255, 0.5, 0.4255, 0.75, 0.4255, 0.75, 0.4255, 0.5, 0.4207, 0.5029, 0.4207, 0.7471, 0.625, 0.25, 0.625, 0.0, 0.625, 0.0, 0.625, 0.25, 0.625, 0.25, 0.625, 0.0, 0.6169, 0.002875, 0.6169, 0.2471, 0.6169, 0.9971, 0.5826, 0.9971, 0.5826, 1.0, 0.6169, 1.0, 0.6169, 0.0, 0.5826, 0.0, 0.5826, 0.002875, 0.6169, 0.002875, 0.3858, 0.9076, 0.3858, 0.8441, 0.3918, 0.8467, 0.3918, 0.905, 0.125, 0.6932, 0.375, 0.6932, 0.3637, 0.6609, 0.1363, 0.6609, 0.4207, 0.002875, 0.4207, 0.2471, 0.4255, 0.25, 0.4255, 0.0, 0.4255, 0.0, 0.4255, 0.25, 0.4255, 0.25, 0.4255, 0.0, 0.5826, 0.4971, 0.5826, 0.2529, 0.5745, 0.25, 0.5745, 0.5, 0.5745, 0.5, 0.5745, 0.25, 0.5745, 0.25, 0.5745, 0.5, 0.6363, 0.6609, 0.6363, 0.6563, 0.625, 0.6563, 0.625, 0.6609, 0.625, 0.6609, 0.625, 0.6563, 0.6165, 0.6563, 0.6165, 0.6609, 0.4255, 0.5, 0.4255, 0.25, 0.4255, 0.25, 0.4255, 0.5, 0.4255, 0.5, 0.4255, 0.25, 0.4207, 0.2529, 0.4207, 0.4971, 0.375, 0.0, 0.375, 0.25, 0.375, 0.25, 0.375, 0.0, 0.375, 0.0, 0.375, 0.25, 0.3798, 0.2471, 0.3798, 0.002875, 0.5758, 0.8441, 0.3858, 0.8441, 0.381, 0.7526, 0.619, 0.7526, 0.619, 0.9974, 0.381, 0.9974, 0.3858, 0.9076, 0.5758, 0.9076, 0.625, 0.05433, 0.625, 0.02865, 0.375, 0.02865, 0.375, 0.05433, 0.375, 0.6957, 0.375, 0.7213, 0.625, 0.7213, 0.625, 0.6957, 0.125, 0.6957, 0.125, 0.7213, 0.375, 0.7213, 0.375, 0.6957, 0.625, 0.7213, 0.875, 0.7213, 0.875, 0.6957, 0.625, 0.6957, 0.625, 0.4928, 0.375, 0.4928, 0.375, 0.4954, 0.625, 0.4954, 0.375, 0.7546, 0.375, 0.7572, 0.625, 0.7572, 0.625, 0.7546, 0.3678, 0.5, 0.3678, 0.75, 0.3704, 0.75, 0.3704, 0.5, 0.6322, 0.5, 0.6296, 0.5, 0.6296, 0.75, 0.6322, 0.75, 0.375, 0.0, 0.625, 0.0, 0.625, 0.25, 0.375, 0.25, 0.375, 0.25, 0.625, 0.25, 0.625, 0.5, 0.375, 0.5, 0.3929, 0.5251, 0.375, 0.5, 0.625, 0.5, 0.625, 0.75, 0.375, 0.75, 0.3929, 0.7249, 0.5968, 0.7249, 0.5968, 0.5251, 0.3929, 0.7249, 0.375, 0.75, 0.375, 0.5, 0.3929, 0.5251, 0.375, 0.75, 0.625, 0.75, 0.625, 1.0, 0.375, 1.0, 0.125, 0.5, 0.375, 0.5, 0.375, 0.75, 0.125, 0.75, 0.625, 0.5, 0.875, 0.5, 0.875, 0.75, 0.625, 0.75, 0.375, 0.0, 0.375, 0.25, 0.625, 0.25, 0.625, 0.0, 0.625, 0.4937, 0.625, 0.25, 0.375, 0.25, 0.375, 0.4937, 0.375, 0.7563, 0.375, 1.0, 0.625, 1.0, 0.625, 0.7563, 0.125, 0.5, 0.125, 0.75, 0.3687, 0.75, 0.3687, 0.5, 0.875, 0.75, 0.875, 0.5, 0.6313, 0.5, 0.6313, 0.75])
me_cube_027.materials.append(mat_material_076)
me_cube_027.materials.append(mat_material_077)
me_cube_027.update()
me_cube = bpy.data.meshes.new('Cube')
me_cube.from_pydata([(-0.8374, -1.049, -0.8374), (-0.8374, -1.049, 0.8374), (-0.8374, 0.6258, -0.8374), (-0.8374, 0.6258, 0.8374), (0.8374, -1.049, -0.8374), (0.8374, -1.049, 0.8374), (0.8374, 0.6258, -0.8374), (0.8374, 0.6258, 0.8374)], [], [(0, 1, 3, 2), (2, 3, 7, 6), (6, 7, 5, 4), (4, 5, 1, 0), (2, 6, 4, 0), (7, 3, 1, 5)])
_uv = me_cube.uv_layers.new(name='UVMap')
_uv.uv.foreach_set('vector', [0.375, 0.0, 0.625, 0.0, 0.625, 0.25, 0.375, 0.25, 0.375, 0.25, 0.625, 0.25, 0.625, 0.5, 0.375, 0.5, 0.375, 0.5, 0.625, 0.5, 0.625, 0.75, 0.375, 0.75, 0.375, 0.75, 0.625, 0.75, 0.625, 1.0, 0.375, 1.0, 0.125, 0.5, 0.375, 0.5, 0.375, 0.75, 0.125, 0.75, 0.625, 0.5, 0.875, 0.5, 0.875, 0.75, 0.625, 0.75])
me_cube.update()
me_cube_003 = bpy.data.meshes.new('Cube.003')
me_cube_003.from_pydata([(-1.0, -1.0, -1.0), (-1.0, -1.0, 1.0), (-1.0, 1.0, -1.0), (-1.0, 1.0, 1.0), (1.0, -1.0, -1.0), (1.0, -1.0, 1.0), (1.0, 1.0, -1.0), (1.0, 1.0, 1.0)], [], [(0, 1, 3, 2), (2, 3, 7, 6), (6, 7, 5, 4), (4, 5, 1, 0), (2, 6, 4, 0), (7, 3, 1, 5)])
_uv = me_cube_003.uv_layers.new(name='UVMap')
_uv.uv.foreach_set('vector', [0.375, 0.0, 0.625, 0.0, 0.625, 0.25, 0.375, 0.25, 0.375, 0.25, 0.625, 0.25, 0.625, 0.5, 0.375, 0.5, 0.375, 0.5, 0.625, 0.5, 0.625, 0.75, 0.375, 0.75, 0.375, 0.75, 0.625, 0.75, 0.625, 1.0, 0.375, 1.0, 0.125, 0.5, 0.375, 0.5, 0.375, 0.75, 0.125, 0.75, 0.625, 0.5, 0.875, 0.5, 0.875, 0.75, 0.625, 0.75])
me_cube_003.update()

# ---- objects
ob_walls = bpy.data.objects.new('Walls', me_cube_027)
ob_cube = bpy.data.objects.new('Cube', me_cube)
ob_cube_002 = bpy.data.objects.new('Cube.002', me_cube_003)

# ---- transforms, parenting, visibility, modifiers, constraints
ob_walls.location = (0.0, 0.0, 0.0)
ob_cube.location = (0.0, 3.409, 1.304)
ob_cube.scale = (0.6032, 0.7558, 0.6032)
ob_cube_002.location = (-8.717, 0.0, 1.247)
ob_cube_002.scale = (6.181, 1.0, 0.5187)

# ---- collection membership
col_collection.objects.link(ob_walls)
col_collection.objects.link(ob_cube)
col_collection.objects.link(ob_cube_002)

# ---- scene / render settings (as saved in the file)
scene.frame_start = 1; scene.frame_end = 250; scene.frame_set(1)
scene.render.engine = 'BLENDER_EEVEE_NEXT'
scene.cycles.sampling_pattern = 'TABULATED_SOBOL'
scene.eevee.ray_tracing_options.trace_max_roughness = 0.0
bpy.context.view_layer.update()

# ---- added for rendering (the .blend has no active camera and no usable light): camera, sun
cam_auto = bpy.data.cameras.new('AutoCamera')
cam_auto.lens = 50.0
cam_auto.sensor_width = 36.0
cam_auto.clip_end = 1000.0
ob_auto_camera = bpy.data.objects.new('AutoCamera', cam_auto)
scene.collection.objects.link(ob_auto_camera)
ob_auto_camera.location = (11.8599, -21.1059, 15.5142)
ob_auto_camera.rotation_euler = (1.09748, -7.21219e-08, 0.694738)
scene.camera = ob_auto_camera
light_auto_sun = bpy.data.lights.new('AutoSun', 'SUN')
light_auto_sun.energy = 3.0
light_auto_sun.angle = 0.0523599
ob_auto_sun = bpy.data.objects.new('AutoSun', light_auto_sun)
scene.collection.objects.link(ob_auto_sun)
ob_auto_sun.rotation_euler = (0.872665, 0.174533, 0.523599)
bpy.context.view_layer.update()
